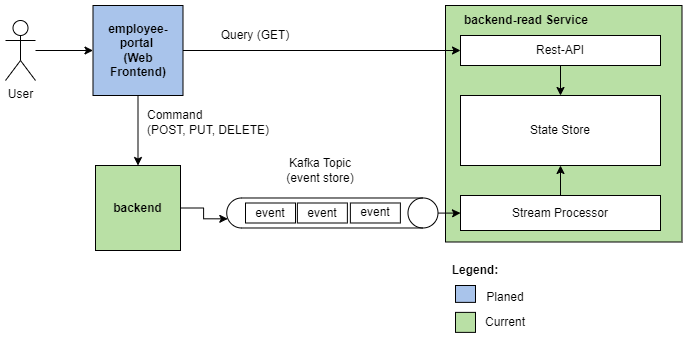

The diagram above was exported from draw.io. Its source (the exported page's mxGraphModel, read from the mxfile embedded in the PNG):
<mxGraphModel dx="2302" dy="967" grid="1" gridSize="10" guides="1" tooltips="1" connect="1" arrows="1" fold="1" page="1" pageScale="1" pageWidth="827" pageHeight="1169" math="0" shadow="0">
  <root>
    <mxCell id="0" />
    <mxCell id="1" parent="0" />
    <mxCell id="yA5Slh1BDfppEVaQ8SJE-7" style="edgeStyle=orthogonalEdgeStyle;rounded=0;orthogonalLoop=1;jettySize=auto;html=1;entryX=0;entryY=0.5;entryDx=0;entryDy=0;" parent="1" source="yA5Slh1BDfppEVaQ8SJE-1" target="yA5Slh1BDfppEVaQ8SJE-4" edge="1">
      <mxGeometry relative="1" as="geometry" />
    </mxCell>
    <mxCell id="yA5Slh1BDfppEVaQ8SJE-1" value="User" style="shape=umlActor;verticalLabelPosition=bottom;verticalAlign=top;html=1;outlineConnect=0;" parent="1" vertex="1">
      <mxGeometry x="140" y="385" width="30" height="60" as="geometry" />
    </mxCell>
    <mxCell id="yA5Slh1BDfppEVaQ8SJE-8" style="edgeStyle=orthogonalEdgeStyle;rounded=0;orthogonalLoop=1;jettySize=auto;html=1;entryX=0.5;entryY=0;entryDx=0;entryDy=0;" parent="1" source="yA5Slh1BDfppEVaQ8SJE-4" target="yA5Slh1BDfppEVaQ8SJE-5" edge="1">
      <mxGeometry relative="1" as="geometry" />
    </mxCell>
    <mxCell id="yA5Slh1BDfppEVaQ8SJE-4" value="&lt;b&gt;employee-portal &lt;br&gt;(Web Frontend)&lt;/b&gt;" style="whiteSpace=wrap;html=1;aspect=fixed;fillColor=#A9C4EB;" parent="1" vertex="1">
      <mxGeometry x="227.5" y="370" width="90" height="90" as="geometry" />
    </mxCell>
    <mxCell id="dehAh-6_CkrI7Zi1Gtkn-5" style="edgeStyle=orthogonalEdgeStyle;rounded=0;orthogonalLoop=1;jettySize=auto;html=1;exitX=1;exitY=0.5;exitDx=0;exitDy=0;entryX=0.695;entryY=0.995;entryDx=0;entryDy=0;entryPerimeter=0;" edge="1" parent="1" source="yA5Slh1BDfppEVaQ8SJE-5" target="yA5Slh1BDfppEVaQ8SJE-12">
      <mxGeometry relative="1" as="geometry" />
    </mxCell>
    <mxCell id="yA5Slh1BDfppEVaQ8SJE-5" value="&lt;b&gt;backend&lt;/b&gt;" style="whiteSpace=wrap;html=1;aspect=fixed;fillColor=#B9E0A5;" parent="1" vertex="1">
      <mxGeometry x="230" y="530" width="85" height="85" as="geometry" />
    </mxCell>
    <mxCell id="yA5Slh1BDfppEVaQ8SJE-6" value="" style="whiteSpace=wrap;html=1;aspect=fixed;fillColor=#B9E0A5;" parent="1" vertex="1">
      <mxGeometry x="580" y="370" width="236.5" height="236.5" as="geometry" />
    </mxCell>
    <mxCell id="yA5Slh1BDfppEVaQ8SJE-10" value="Query (GET)" style="text;html=1;strokeColor=none;fillColor=none;align=center;verticalAlign=middle;whiteSpace=wrap;rounded=0;" parent="1" vertex="1">
      <mxGeometry x="340" y="385" width="100" height="30" as="geometry" />
    </mxCell>
    <mxCell id="yA5Slh1BDfppEVaQ8SJE-11" value="Command&lt;br&gt;(POST, PUT, DELETE)" style="text;html=1;strokeColor=none;fillColor=none;align=left;verticalAlign=middle;whiteSpace=wrap;rounded=0;" parent="1" vertex="1">
      <mxGeometry x="280" y="471.87" width="160" height="30" as="geometry" />
    </mxCell>
    <mxCell id="dehAh-6_CkrI7Zi1Gtkn-2" value="" style="edgeStyle=orthogonalEdgeStyle;rounded=0;orthogonalLoop=1;jettySize=auto;html=1;" edge="1" parent="1" source="yA5Slh1BDfppEVaQ8SJE-12" target="yA5Slh1BDfppEVaQ8SJE-16">
      <mxGeometry relative="1" as="geometry" />
    </mxCell>
    <mxCell id="yA5Slh1BDfppEVaQ8SJE-12" value="" style="shape=cylinder3;whiteSpace=wrap;html=1;boundedLbl=1;backgroundOutline=1;size=15;rotation=90;" parent="1" vertex="1">
      <mxGeometry x="451.87" y="471.87" width="30" height="211.25" as="geometry" />
    </mxCell>
    <mxCell id="yA5Slh1BDfppEVaQ8SJE-19" value="" style="edgeStyle=orthogonalEdgeStyle;rounded=0;orthogonalLoop=1;jettySize=auto;html=1;" parent="1" source="yA5Slh1BDfppEVaQ8SJE-13" target="yA5Slh1BDfppEVaQ8SJE-15" edge="1">
      <mxGeometry relative="1" as="geometry" />
    </mxCell>
    <mxCell id="yA5Slh1BDfppEVaQ8SJE-13" value="Rest-API" style="rounded=0;whiteSpace=wrap;html=1;" parent="1" vertex="1">
      <mxGeometry x="595" y="400" width="200" height="30" as="geometry" />
    </mxCell>
    <mxCell id="yA5Slh1BDfppEVaQ8SJE-14" value="&lt;b&gt;backend-read Service&lt;/b&gt;" style="text;html=1;strokeColor=none;fillColor=none;align=center;verticalAlign=middle;whiteSpace=wrap;rounded=0;" parent="1" vertex="1">
      <mxGeometry x="580" y="370" width="161.5" height="30" as="geometry" />
    </mxCell>
    <mxCell id="yA5Slh1BDfppEVaQ8SJE-15" value="State Store" style="rounded=0;whiteSpace=wrap;html=1;" parent="1" vertex="1">
      <mxGeometry x="595" y="460" width="200" height="70" as="geometry" />
    </mxCell>
    <mxCell id="yA5Slh1BDfppEVaQ8SJE-17" style="edgeStyle=orthogonalEdgeStyle;rounded=0;orthogonalLoop=1;jettySize=auto;html=1;exitX=0.5;exitY=0;exitDx=0;exitDy=0;entryX=0.5;entryY=1;entryDx=0;entryDy=0;" parent="1" source="yA5Slh1BDfppEVaQ8SJE-16" target="yA5Slh1BDfppEVaQ8SJE-15" edge="1">
      <mxGeometry relative="1" as="geometry" />
    </mxCell>
    <mxCell id="yA5Slh1BDfppEVaQ8SJE-16" value="Stream Processor" style="rounded=0;whiteSpace=wrap;html=1;" parent="1" vertex="1">
      <mxGeometry x="595" y="560" width="200" height="35" as="geometry" />
    </mxCell>
    <mxCell id="yA5Slh1BDfppEVaQ8SJE-20" value="Kafka Topic (event store)" style="text;html=1;strokeColor=none;fillColor=none;align=center;verticalAlign=middle;whiteSpace=wrap;rounded=0;" parent="1" vertex="1">
      <mxGeometry x="410" y="520" width="90" height="30" as="geometry" />
    </mxCell>
    <mxCell id="yA5Slh1BDfppEVaQ8SJE-9" style="edgeStyle=orthogonalEdgeStyle;rounded=0;orthogonalLoop=1;jettySize=auto;html=1;exitX=1;exitY=0.5;exitDx=0;exitDy=0;" parent="1" source="yA5Slh1BDfppEVaQ8SJE-4" target="yA5Slh1BDfppEVaQ8SJE-13" edge="1">
      <mxGeometry relative="1" as="geometry" />
    </mxCell>
    <mxCell id="dehAh-6_CkrI7Zi1Gtkn-7" value="event" style="rounded=0;whiteSpace=wrap;html=1;fillColor=#FFFFFF;" vertex="1" parent="1">
      <mxGeometry x="380" y="567.5" width="50" height="20" as="geometry" />
    </mxCell>
    <mxCell id="dehAh-6_CkrI7Zi1Gtkn-8" value="event" style="rounded=0;whiteSpace=wrap;html=1;fillColor=#FFFFFF;" vertex="1" parent="1">
      <mxGeometry x="431.87" y="567.5" width="50" height="20" as="geometry" />
    </mxCell>
    <mxCell id="dehAh-6_CkrI7Zi1Gtkn-9" value="event" style="rounded=0;whiteSpace=wrap;html=1;fillColor=#FFFFFF;" vertex="1" parent="1">
      <mxGeometry x="484.87" y="567.49" width="50" height="20" as="geometry" />
    </mxCell>
    <mxCell id="dehAh-6_CkrI7Zi1Gtkn-10" value="" style="rounded=0;whiteSpace=wrap;html=1;fillColor=#A9C4EB;" vertex="1" parent="1">
      <mxGeometry x="590" y="650" width="20" height="16.88" as="geometry" />
    </mxCell>
    <mxCell id="dehAh-6_CkrI7Zi1Gtkn-11" value="Planed" style="text;html=1;strokeColor=none;fillColor=none;align=center;verticalAlign=middle;whiteSpace=wrap;rounded=0;" vertex="1" parent="1">
      <mxGeometry x="610" y="646.8800000000001" width="60" height="30" as="geometry" />
    </mxCell>
    <mxCell id="dehAh-6_CkrI7Zi1Gtkn-12" value="" style="rounded=0;whiteSpace=wrap;html=1;fillColor=#B9E0A5;" vertex="1" parent="1">
      <mxGeometry x="590" y="676.88" width="20" height="20" as="geometry" />
    </mxCell>
    <mxCell id="dehAh-6_CkrI7Zi1Gtkn-13" value="Current" style="text;html=1;strokeColor=none;fillColor=none;align=center;verticalAlign=middle;whiteSpace=wrap;rounded=0;" vertex="1" parent="1">
      <mxGeometry x="610" y="671.88" width="60" height="30" as="geometry" />
    </mxCell>
    <mxCell id="dehAh-6_CkrI7Zi1Gtkn-14" value="&lt;b&gt;Legend:&lt;/b&gt;" style="text;html=1;strokeColor=none;fillColor=none;align=center;verticalAlign=middle;whiteSpace=wrap;rounded=0;" vertex="1" parent="1">
      <mxGeometry x="580" y="620" width="60" height="30" as="geometry" />
    </mxCell>
  </root>
</mxGraphModel>